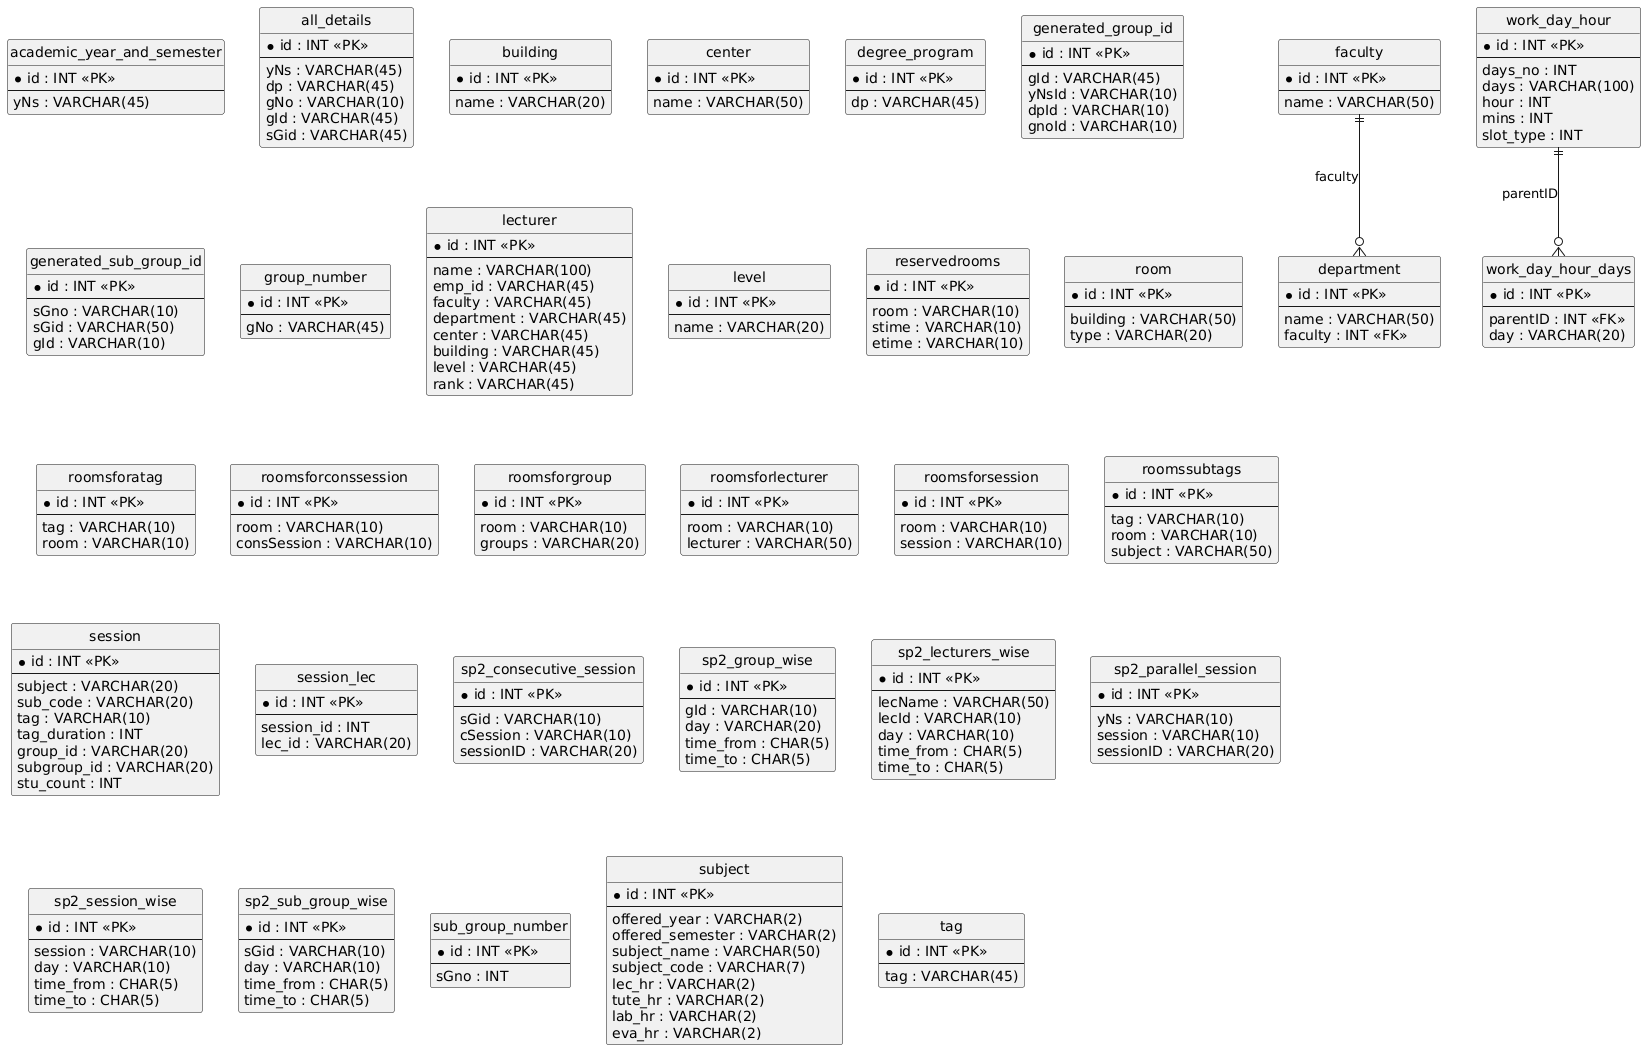

The diagram above was rendered by PlantUML. Its source (embedded in the PNG):
@startuml
hide circle
skinparam linetype ortho

entity "academic_year_and_semester" as academic_year_and_semester {
  * id : INT <<PK>>
  --
  yNs : VARCHAR(45)
}

entity "all_details" as all_details {
  * id : INT <<PK>>
  --
  yNs : VARCHAR(45)
  dp : VARCHAR(45)
  gNo : VARCHAR(10)
  gId : VARCHAR(45)
  sGid : VARCHAR(45)
}

entity "building" as building {
  * id : INT <<PK>>
  --
  name : VARCHAR(20)
}

entity "center" as center {
  * id : INT <<PK>>
  --
  name : VARCHAR(50)
}

entity "degree_program" as degree_program {
  * id : INT <<PK>>
  --
  dp : VARCHAR(45)
}

entity "faculty" as faculty {
  * id : INT <<PK>>
  --
  name : VARCHAR(50)
}

entity "department" as department {
  * id : INT <<PK>>
  --
  name : VARCHAR(50)
  faculty : INT <<FK>>
}

entity "generated_group_id" as generated_group_id {
  * id : INT <<PK>>
  --
  gId : VARCHAR(45)
  yNsId : VARCHAR(10)
  dpId : VARCHAR(10)
  gnoId : VARCHAR(10)
}

entity "generated_sub_group_id" as generated_sub_group_id {
  * id : INT <<PK>>
  --
  sGno : VARCHAR(10)
  sGid : VARCHAR(50)
  gId : VARCHAR(10)
}

entity "group_number" as group_number {
  * id : INT <<PK>>
  --
  gNo : VARCHAR(45)
}

entity "lecturer" as lecturer {
  * id : INT <<PK>>
  --
  name : VARCHAR(100)
  emp_id : VARCHAR(45)
  faculty : VARCHAR(45)
  department : VARCHAR(45)
  center : VARCHAR(45)
  building : VARCHAR(45)
  level : VARCHAR(45)
  rank : VARCHAR(45)
}

entity "level" as level {
  * id : INT <<PK>>
  --
  name : VARCHAR(20)
}

entity "reservedrooms" as reservedrooms {
  * id : INT <<PK>>
  --
  room : VARCHAR(10)
  stime : VARCHAR(10)
  etime : VARCHAR(10)
}

entity "room" as room {
  * id : INT <<PK>>
  --
  building : VARCHAR(50)
  type : VARCHAR(20)
}

entity "roomsforatag" as roomsforatag {
  * id : INT <<PK>>
  --
  tag : VARCHAR(10)
  room : VARCHAR(10)
}

entity "roomsforconssession" as roomsforconssession {
  * id : INT <<PK>>
  --
  room : VARCHAR(10)
  consSession : VARCHAR(10)
}

entity "roomsforgroup" as roomsforgroup {
  * id : INT <<PK>>
  --
  room : VARCHAR(10)
  groups : VARCHAR(20)
}

entity "roomsforlecturer" as roomsforlecturer {
  * id : INT <<PK>>
  --
  room : VARCHAR(10)
  lecturer : VARCHAR(50)
}

entity "roomsforsession" as roomsforsession {
  * id : INT <<PK>>
  --
  room : VARCHAR(10)
  session : VARCHAR(10)
}

entity "roomssubtags" as roomssubtags {
  * id : INT <<PK>>
  --
  tag : VARCHAR(10)
  room : VARCHAR(10)
  subject : VARCHAR(50)
}

entity "session" as session {
  * id : INT <<PK>>
  --
  subject : VARCHAR(20)
  sub_code : VARCHAR(20)
  tag : VARCHAR(10)
  tag_duration : INT
  group_id : VARCHAR(20)
  subgroup_id : VARCHAR(20)
  stu_count : INT
}

entity "session_lec" as session_lec {
  * id : INT <<PK>>
  --
  session_id : INT
  lec_id : VARCHAR(20)
}

entity "sp2_consecutive_session" as sp2_consecutive_session {
  * id : INT <<PK>>
  --
  sGid : VARCHAR(10)
  cSession : VARCHAR(10)
  sessionID : VARCHAR(20)
}

entity "sp2_group_wise" as sp2_group_wise {
  * id : INT <<PK>>
  --
  gId : VARCHAR(10)
  day : VARCHAR(20)
  time_from : CHAR(5)
  time_to : CHAR(5)
}

entity "sp2_lecturers_wise" as sp2_lecturers_wise {
  * id : INT <<PK>>
  --
  lecName : VARCHAR(50)
  lecId : VARCHAR(10)
  day : VARCHAR(10)
  time_from : CHAR(5)
  time_to : CHAR(5)
}

entity "sp2_parallel_session" as sp2_parallel_session {
  * id : INT <<PK>>
  --
  yNs : VARCHAR(10)
  session : VARCHAR(10)
  sessionID : VARCHAR(20)
}

entity "sp2_session_wise" as sp2_session_wise {
  * id : INT <<PK>>
  --
  session : VARCHAR(10)
  day : VARCHAR(10)
  time_from : CHAR(5)
  time_to : CHAR(5)
}

entity "sp2_sub_group_wise" as sp2_sub_group_wise {
  * id : INT <<PK>>
  --
  sGid : VARCHAR(10)
  day : VARCHAR(10)
  time_from : CHAR(5)
  time_to : CHAR(5)
}

entity "sub_group_number" as sub_group_number {
  * id : INT <<PK>>
  --
  sGno : INT
}

entity "subject" as subject {
  * id : INT <<PK>>
  --
  offered_year : VARCHAR(2)
  offered_semester : VARCHAR(2)
  subject_name : VARCHAR(50)
  subject_code : VARCHAR(7)
  lec_hr : VARCHAR(2)
  tute_hr : VARCHAR(2)
  lab_hr : VARCHAR(2)
  eva_hr : VARCHAR(2)
}

entity "tag" as tag {
  * id : INT <<PK>>
  --
  tag : VARCHAR(45)
}

entity "work_day_hour" as work_day_hour {
  * id : INT <<PK>>
  --
  days_no : INT
  days : VARCHAR(100)
  hour : INT
  mins : INT
  slot_type : INT
}

entity "work_day_hour_days" as work_day_hour_days {
  * id : INT <<PK>>
  --
  parentID : INT <<FK>>
  day : VARCHAR(20)
}

faculty ||--o{ department : "faculty"
work_day_hour ||--o{ work_day_hour_days : "parentID"
@enduml